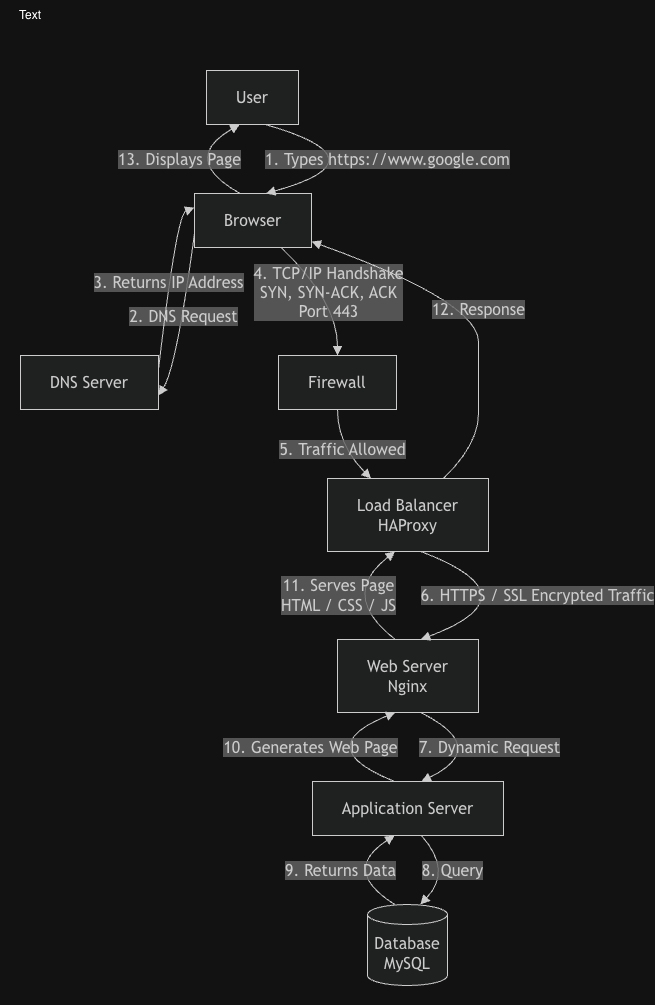

The diagram above was exported from draw.io. Its source (the exported page's mxGraphModel, read from the mxfile embedded in the PNG):
<mxGraphModel dx="1377" dy="953" grid="1" gridSize="10" guides="1" tooltips="1" connect="1" arrows="1" fold="1" page="1" pageScale="1" pageWidth="850" pageHeight="1100" math="0" shadow="0">
  <root>
    <mxCell id="0" />
    <mxCell id="1" parent="0" />
    <mxCell id="0tctXfiRaMDobG88iInC-48" parent="1" style="text;html=1;whiteSpace=wrap;strokeColor=none;fillColor=none;align=center;verticalAlign=middle;rounded=0;" value="Text" vertex="1">
      <mxGeometry height="30" width="60" x="120" y="750" as="geometry" />
    </mxCell>
    <UserObject label="" mermaidData="{&#10;  &quot;data&quot;: &quot;flowchart TD\n    U[User]\n    B[Browser]\n    DNS[DNS Server]\n    FW[Firewall]\n    LB[Load Balancer&lt;br/&gt;HAProxy]\n    WS[Web Server&lt;br/&gt;Nginx]\n    APP[Application Server]\n    DB[(Database&lt;br/&gt;MySQL)]\n\n    U --&gt;|1. Types https://www.google.com| B\n\n    B --&gt;|2. DNS Request| DNS\n    DNS --&gt;|3. Returns IP Address| B\n\n    B --&gt;|4. TCP/IP Handshake&lt;br/&gt;SYN, SYN-ACK, ACK&lt;br/&gt;Port 443| FW\n    FW --&gt;|5. Traffic Allowed| LB\n\n    LB --&gt;|6. HTTPS / SSL Encrypted Traffic| WS\n    WS --&gt;|7. Dynamic Request| APP\n    APP --&gt;|8. Query| DB\n    DB --&gt;|9. Returns Data| APP\n\n    APP --&gt;|10. Generates Web Page| WS\n    WS --&gt;|11. Serves Page&lt;br/&gt;HTML / CSS / JS| LB\n    LB --&gt;|12. Response| B\n    B --&gt;|13. Displays Page| U&quot;,&#10;  &quot;config&quot;: null&#10;}" id="0tctXfiRaMDobG88iInC-49">
      <mxCell connectable="0" parent="1" style="group;transparentBounds=1;editIcon=1;lockedGroup=0;groupPadding=20;" vertex="1">
        <mxGeometry as="geometry" />
      </mxCell>
    </UserObject>
    <UserObject label="User" mermaidId="n:U" mermaidBaseStyle="html=1;whiteSpace=wrap;strokeWidth=1;fillColor=light-dark(#ECECFF,#1f2020);strokeColor=light-dark(#9370DB,#cccccc);fontColor=light-dark(#333333,#cccccc);fontFamily=Trebuchet MS,Verdana,Arial,sans-serif;fontSize=16;" mermaidBaseValue="User" id="0tctXfiRaMDobG88iInC-50">
      <mxCell parent="0tctXfiRaMDobG88iInC-49" style="html=1;whiteSpace=wrap;strokeWidth=1;fillColor=light-dark(#ECECFF,#1f2020);strokeColor=light-dark(#9370DB,#cccccc);fontColor=light-dark(#333333,#cccccc);fontFamily=Trebuchet MS,Verdana,Arial,sans-serif;fontSize=16;" vertex="1">
        <mxGeometry height="54" width="92" x="326" y="820" as="geometry" />
      </mxCell>
    </UserObject>
    <UserObject label="Browser" mermaidId="n:B" mermaidBaseStyle="html=1;whiteSpace=wrap;strokeWidth=1;fillColor=light-dark(#ECECFF,#1f2020);strokeColor=light-dark(#9370DB,#cccccc);fontColor=light-dark(#333333,#cccccc);fontFamily=Trebuchet MS,Verdana,Arial,sans-serif;fontSize=16;" mermaidBaseValue="Browser" id="0tctXfiRaMDobG88iInC-51">
      <mxCell parent="0tctXfiRaMDobG88iInC-49" style="html=1;whiteSpace=wrap;strokeWidth=1;fillColor=light-dark(#ECECFF,#1f2020);strokeColor=light-dark(#9370DB,#cccccc);fontColor=light-dark(#333333,#cccccc);fontFamily=Trebuchet MS,Verdana,Arial,sans-serif;fontSize=16;" vertex="1">
        <mxGeometry height="54" width="117" x="314" y="943" as="geometry" />
      </mxCell>
    </UserObject>
    <UserObject label="DNS Server" mermaidId="n:DNS" mermaidBaseStyle="html=1;whiteSpace=wrap;strokeWidth=1;fillColor=light-dark(#ECECFF,#1f2020);strokeColor=light-dark(#9370DB,#cccccc);fontColor=light-dark(#333333,#cccccc);fontFamily=Trebuchet MS,Verdana,Arial,sans-serif;fontSize=16;" mermaidBaseValue="DNS Server" id="0tctXfiRaMDobG88iInC-52">
      <mxCell parent="0tctXfiRaMDobG88iInC-49" style="html=1;whiteSpace=wrap;strokeWidth=1;fillColor=light-dark(#ECECFF,#1f2020);strokeColor=light-dark(#9370DB,#cccccc);fontColor=light-dark(#333333,#cccccc);fontFamily=Trebuchet MS,Verdana,Arial,sans-serif;fontSize=16;" vertex="1">
        <mxGeometry height="54" width="138" x="140" y="1105" as="geometry" />
      </mxCell>
    </UserObject>
    <UserObject label="Firewall" mermaidId="n:FW" mermaidBaseStyle="html=1;whiteSpace=wrap;strokeWidth=1;fillColor=light-dark(#ECECFF,#1f2020);strokeColor=light-dark(#9370DB,#cccccc);fontColor=light-dark(#333333,#cccccc);fontFamily=Trebuchet MS,Verdana,Arial,sans-serif;fontSize=16;" mermaidBaseValue="Firewall" id="0tctXfiRaMDobG88iInC-53">
      <mxCell parent="0tctXfiRaMDobG88iInC-49" style="html=1;whiteSpace=wrap;strokeWidth=1;fillColor=light-dark(#ECECFF,#1f2020);strokeColor=light-dark(#9370DB,#cccccc);fontColor=light-dark(#333333,#cccccc);fontFamily=Trebuchet MS,Verdana,Arial,sans-serif;fontSize=16;" vertex="1">
        <mxGeometry height="54" width="118" x="398" y="1105" as="geometry" />
      </mxCell>
    </UserObject>
    <UserObject label="Load Balancer&#10;HAProxy" mermaidId="n:LB" mermaidBaseStyle="html=1;whiteSpace=wrap;strokeWidth=1;fillColor=light-dark(#ECECFF,#1f2020);strokeColor=light-dark(#9370DB,#cccccc);fontColor=light-dark(#333333,#cccccc);fontFamily=Trebuchet MS,Verdana,Arial,sans-serif;fontSize=16;" mermaidBaseValue="Load Balancer&#10;HAProxy" id="0tctXfiRaMDobG88iInC-54">
      <mxCell parent="0tctXfiRaMDobG88iInC-49" style="html=1;whiteSpace=wrap;strokeWidth=1;fillColor=light-dark(#ECECFF,#1f2020);strokeColor=light-dark(#9370DB,#cccccc);fontColor=light-dark(#333333,#cccccc);fontFamily=Trebuchet MS,Verdana,Arial,sans-serif;fontSize=16;" vertex="1">
        <mxGeometry height="73" width="161" x="447" y="1228" as="geometry" />
      </mxCell>
    </UserObject>
    <UserObject label="Web Server&#10;Nginx" mermaidId="n:WS" mermaidBaseStyle="html=1;whiteSpace=wrap;strokeWidth=1;fillColor=light-dark(#ECECFF,#1f2020);strokeColor=light-dark(#9370DB,#cccccc);fontColor=light-dark(#333333,#cccccc);fontFamily=Trebuchet MS,Verdana,Arial,sans-serif;fontSize=16;" mermaidBaseValue="Web Server&#10;Nginx" id="0tctXfiRaMDobG88iInC-55">
      <mxCell parent="0tctXfiRaMDobG88iInC-49" style="html=1;whiteSpace=wrap;strokeWidth=1;fillColor=light-dark(#ECECFF,#1f2020);strokeColor=light-dark(#9370DB,#cccccc);fontColor=light-dark(#333333,#cccccc);fontFamily=Trebuchet MS,Verdana,Arial,sans-serif;fontSize=16;" vertex="1">
        <mxGeometry height="73" width="141" x="457" y="1389" as="geometry" />
      </mxCell>
    </UserObject>
    <UserObject label="Application Server" mermaidId="n:APP" mermaidBaseStyle="html=1;whiteSpace=wrap;strokeWidth=1;fillColor=light-dark(#ECECFF,#1f2020);strokeColor=light-dark(#9370DB,#cccccc);fontColor=light-dark(#333333,#cccccc);fontFamily=Trebuchet MS,Verdana,Arial,sans-serif;fontSize=16;" mermaidBaseValue="Application Server" id="0tctXfiRaMDobG88iInC-56">
      <mxCell parent="0tctXfiRaMDobG88iInC-49" style="html=1;whiteSpace=wrap;strokeWidth=1;fillColor=light-dark(#ECECFF,#1f2020);strokeColor=light-dark(#9370DB,#cccccc);fontColor=light-dark(#333333,#cccccc);fontFamily=Trebuchet MS,Verdana,Arial,sans-serif;fontSize=16;" vertex="1">
        <mxGeometry height="54" width="191" x="432" y="1531" as="geometry" />
      </mxCell>
    </UserObject>
    <UserObject label="Database&#10;MySQL" mermaidId="n:DB" mermaidBaseStyle="html=1;shape=cylinder3;boundedLbl=1;backgroundOutline=1;size=10;strokeWidth=1;whiteSpace=wrap;fillColor=light-dark(#ECECFF,#1f2020);strokeColor=light-dark(#9370DB,#cccccc);fontColor=light-dark(#333333,#cccccc);fontFamily=Trebuchet MS,Verdana,Arial,sans-serif;fontSize=16;" mermaidBaseValue="Database&#10;MySQL" id="0tctXfiRaMDobG88iInC-57">
      <mxCell parent="0tctXfiRaMDobG88iInC-49" style="html=1;shape=cylinder3;boundedLbl=1;backgroundOutline=1;size=10;strokeWidth=1;whiteSpace=wrap;fillColor=light-dark(#ECECFF,#1f2020);strokeColor=light-dark(#9370DB,#cccccc);fontColor=light-dark(#333333,#cccccc);fontFamily=Trebuchet MS,Verdana,Arial,sans-serif;fontSize=16;" vertex="1">
        <mxGeometry height="81" width="80" x="487" y="1654" as="geometry" />
      </mxCell>
    </UserObject>
    <UserObject label="1. Types https://www.google.com" mermaidId="e:U-&gt;B#0" mermaidBaseStyle="curved=1;startArrow=none;endArrow=block;endSize=7;strokeColor=light-dark(#333333,#cccccc);html=1;fontSize=16;labelBackgroundColor=light-dark(#E8E8E88D,#2a2a2a8D);fontFamily=Trebuchet MS,Verdana,Arial,sans-serif;fontColor=light-dark(#333333,#cccccc);exitX=0.6413043478260869;exitY=1;exitDx=0;exitDy=0;entryX=0.6111111111111112;entryY=0;entryDx=0;entryDy=0;curved=1;exitX=0.64;exitY=1;entryX=0.61;entryY=0;" mermaidBaseValue="1. Types https://www.google.com" id="0tctXfiRaMDobG88iInC-58">
      <mxCell edge="1" parent="0tctXfiRaMDobG88iInC-49" source="0tctXfiRaMDobG88iInC-50" style="curved=1;startArrow=none;endArrow=block;endSize=7;strokeColor=light-dark(#333333,#cccccc);html=1;fontSize=16;labelBackgroundColor=light-dark(#E8E8E88D,#2a2a2a8D);fontFamily=Trebuchet MS,Verdana,Arial,sans-serif;fontColor=light-dark(#333333,#cccccc);exitX=0.64;exitY=1;exitDx=0;exitDy=0;entryX=0.61;entryY=0;entryDx=0;entryDy=0;rounded=0;" target="0tctXfiRaMDobG88iInC-51">
        <mxGeometry relative="1" as="geometry">
          <mxPoint as="offset" />
          <Array as="points">
            <mxPoint x="507" y="909" />
          </Array>
        </mxGeometry>
      </mxCell>
    </UserObject>
    <UserObject label="2. DNS Request" mermaidId="e:B-&gt;DNS#0" mermaidBaseStyle="curved=1;startArrow=none;endArrow=block;endSize=7;strokeColor=light-dark(#333333,#cccccc);html=1;fontSize=16;labelBackgroundColor=light-dark(#E8E8E88D,#2a2a2a8D);fontFamily=Trebuchet MS,Verdana,Arial,sans-serif;fontColor=light-dark(#333333,#cccccc);exitX=0;exitY=0.7407407407407407;exitDx=0;exitDy=0;entryX=1;entryY=0.7407407407407407;entryDx=0;entryDy=0;curved=1;exitX=0;exitY=0.74;entryX=1;entryY=0.74;" mermaidBaseValue="2. DNS Request" id="0tctXfiRaMDobG88iInC-59">
      <mxCell edge="1" parent="0tctXfiRaMDobG88iInC-49" source="0tctXfiRaMDobG88iInC-51" style="curved=1;startArrow=none;endArrow=block;endSize=7;strokeColor=light-dark(#333333,#cccccc);html=1;fontSize=16;labelBackgroundColor=light-dark(#E8E8E88D,#2a2a2a8D);fontFamily=Trebuchet MS,Verdana,Arial,sans-serif;fontColor=light-dark(#333333,#cccccc);exitX=0;exitY=0.74;exitDx=0;exitDy=0;entryX=1;entryY=0.74;entryDx=0;entryDy=0;rounded=0;" target="0tctXfiRaMDobG88iInC-52">
        <mxGeometry relative="1" as="geometry">
          <mxPoint as="offset" />
          <Array as="points">
            <mxPoint x="296" y="1117" />
          </Array>
        </mxGeometry>
      </mxCell>
    </UserObject>
    <UserObject label="3. Returns IP Address" mermaidId="e:DNS-&gt;B#0" mermaidBaseStyle="curved=1;startArrow=none;endArrow=block;endSize=7;strokeColor=light-dark(#333333,#cccccc);html=1;fontSize=16;labelBackgroundColor=light-dark(#E8E8E88D,#2a2a2a8D);fontFamily=Trebuchet MS,Verdana,Arial,sans-serif;fontColor=light-dark(#333333,#cccccc);exitX=1;exitY=0.2592592592592593;exitDx=0;exitDy=0;entryX=0;entryY=0.2592592592592593;entryDx=0;entryDy=0;curved=1;exitX=1;exitY=0.26;entryX=0;entryY=0.26;" mermaidBaseValue="3. Returns IP Address" id="0tctXfiRaMDobG88iInC-60">
      <mxCell edge="1" parent="0tctXfiRaMDobG88iInC-49" source="0tctXfiRaMDobG88iInC-52" style="curved=1;startArrow=none;endArrow=block;endSize=7;strokeColor=light-dark(#333333,#cccccc);html=1;fontSize=16;labelBackgroundColor=light-dark(#E8E8E88D,#2a2a2a8D);fontFamily=Trebuchet MS,Verdana,Arial,sans-serif;fontColor=light-dark(#333333,#cccccc);exitX=1;exitY=0.26;exitDx=0;exitDy=0;entryX=0;entryY=0.26;entryDx=0;entryDy=0;rounded=0;" target="0tctXfiRaMDobG88iInC-51">
        <mxGeometry relative="1" as="geometry">
          <mxPoint as="offset" />
          <Array as="points">
            <mxPoint x="296" y="964" />
          </Array>
        </mxGeometry>
      </mxCell>
    </UserObject>
    <UserObject label="4. TCP/IP Handshake&#10;SYN, SYN-ACK, ACK&#10;Port 443" mermaidId="e:B-&gt;FW#0" mermaidBaseStyle="curved=1;startArrow=none;endArrow=block;endSize=7;strokeColor=light-dark(#333333,#cccccc);html=1;fontSize=16;labelBackgroundColor=light-dark(#E8E8E88D,#2a2a2a8D);fontFamily=Trebuchet MS,Verdana,Arial,sans-serif;fontColor=light-dark(#333333,#cccccc);exitX=0.74;exitY=1;entryX=0.5;entryY=0;" mermaidBaseValue="4. TCP/IP Handshake&#10;SYN, SYN-ACK, ACK&#10;Port 443" id="0tctXfiRaMDobG88iInC-61">
      <mxCell edge="1" parent="0tctXfiRaMDobG88iInC-49" source="0tctXfiRaMDobG88iInC-51" style="curved=1;startArrow=none;endArrow=block;endSize=7;strokeColor=light-dark(#333333,#cccccc);html=1;fontSize=16;labelBackgroundColor=light-dark(#E8E8E88D,#2a2a2a8D);fontFamily=Trebuchet MS,Verdana,Arial,sans-serif;fontColor=light-dark(#333333,#cccccc);exitX=0.74;exitY=1;entryX=0.5;entryY=0;rounded=0;" target="0tctXfiRaMDobG88iInC-53">
        <mxGeometry relative="1" as="geometry">
          <Array as="points">
            <mxPoint x="457" y="1051" />
          </Array>
        </mxGeometry>
      </mxCell>
    </UserObject>
    <UserObject label="5. Traffic Allowed" mermaidId="e:FW-&gt;LB#0" mermaidBaseStyle="curved=1;startArrow=none;endArrow=block;endSize=7;strokeColor=light-dark(#333333,#cccccc);html=1;fontSize=16;labelBackgroundColor=light-dark(#E8E8E88D,#2a2a2a8D);fontFamily=Trebuchet MS,Verdana,Arial,sans-serif;fontColor=light-dark(#333333,#cccccc);exitX=0.5;exitY=1;entryX=0.27;entryY=0;" mermaidBaseValue="5. Traffic Allowed" id="0tctXfiRaMDobG88iInC-62">
      <mxCell edge="1" parent="0tctXfiRaMDobG88iInC-49" source="0tctXfiRaMDobG88iInC-53" style="curved=1;startArrow=none;endArrow=block;endSize=7;strokeColor=light-dark(#333333,#cccccc);html=1;fontSize=16;labelBackgroundColor=light-dark(#E8E8E88D,#2a2a2a8D);fontFamily=Trebuchet MS,Verdana,Arial,sans-serif;fontColor=light-dark(#333333,#cccccc);exitX=0.5;exitY=1;entryX=0.27;entryY=0;rounded=0;" target="0tctXfiRaMDobG88iInC-54">
        <mxGeometry relative="1" as="geometry">
          <Array as="points">
            <mxPoint x="457" y="1194" />
          </Array>
        </mxGeometry>
      </mxCell>
    </UserObject>
    <UserObject label="6. HTTPS / SSL Encrypted Traffic" mermaidId="e:LB-&gt;WS#0" mermaidBaseStyle="curved=1;startArrow=none;endArrow=block;endSize=7;strokeColor=light-dark(#333333,#cccccc);html=1;fontSize=16;labelBackgroundColor=light-dark(#E8E8E88D,#2a2a2a8D);fontFamily=Trebuchet MS,Verdana,Arial,sans-serif;fontColor=light-dark(#333333,#cccccc);exitX=0.5807453416149069;exitY=1;exitDx=0;exitDy=0;entryX=0.5921985815602837;entryY=0;entryDx=0;entryDy=0;curved=1;exitX=0.58;exitY=1;entryX=0.59;entryY=0;" mermaidBaseValue="6. HTTPS / SSL Encrypted Traffic" id="0tctXfiRaMDobG88iInC-63">
      <mxCell edge="1" parent="0tctXfiRaMDobG88iInC-49" source="0tctXfiRaMDobG88iInC-54" style="curved=1;startArrow=none;endArrow=block;endSize=7;strokeColor=light-dark(#333333,#cccccc);html=1;fontSize=16;labelBackgroundColor=light-dark(#E8E8E88D,#2a2a2a8D);fontFamily=Trebuchet MS,Verdana,Arial,sans-serif;fontColor=light-dark(#333333,#cccccc);exitX=0.58;exitY=1;exitDx=0;exitDy=0;entryX=0.59;entryY=0;entryDx=0;entryDy=0;rounded=0;" target="0tctXfiRaMDobG88iInC-55">
        <mxGeometry relative="1" as="geometry">
          <mxPoint as="offset" />
          <Array as="points">
            <mxPoint x="657" y="1345" />
          </Array>
        </mxGeometry>
      </mxCell>
    </UserObject>
    <UserObject label="7. Dynamic Request" mermaidId="e:WS-&gt;APP#0" mermaidBaseStyle="curved=1;startArrow=none;endArrow=block;endSize=7;strokeColor=light-dark(#333333,#cccccc);html=1;fontSize=16;labelBackgroundColor=light-dark(#E8E8E88D,#2a2a2a8D);fontFamily=Trebuchet MS,Verdana,Arial,sans-serif;fontColor=light-dark(#333333,#cccccc);exitX=0.5921985815602837;exitY=1;exitDx=0;exitDy=0;entryX=0.5680628272251309;entryY=0;entryDx=0;entryDy=0;curved=1;exitX=0.59;exitY=1;entryX=0.57;entryY=0;" mermaidBaseValue="7. Dynamic Request" id="0tctXfiRaMDobG88iInC-64">
      <mxCell edge="1" parent="0tctXfiRaMDobG88iInC-49" source="0tctXfiRaMDobG88iInC-55" style="curved=1;startArrow=none;endArrow=block;endSize=7;strokeColor=light-dark(#333333,#cccccc);html=1;fontSize=16;labelBackgroundColor=light-dark(#E8E8E88D,#2a2a2a8D);fontFamily=Trebuchet MS,Verdana,Arial,sans-serif;fontColor=light-dark(#333333,#cccccc);exitX=0.59;exitY=1;exitDx=0;exitDy=0;entryX=0.57;entryY=0;entryDx=0;entryDy=0;rounded=0;" target="0tctXfiRaMDobG88iInC-56">
        <mxGeometry relative="1" as="geometry">
          <mxPoint as="offset" />
          <Array as="points">
            <mxPoint x="610" y="1497" />
          </Array>
        </mxGeometry>
      </mxCell>
    </UserObject>
    <UserObject label="8. Query" mermaidId="e:APP-&gt;DB#0" mermaidBaseStyle="curved=1;startArrow=none;endArrow=block;endSize=7;strokeColor=light-dark(#333333,#cccccc);html=1;fontSize=16;labelBackgroundColor=light-dark(#E8E8E88D,#2a2a2a8D);fontFamily=Trebuchet MS,Verdana,Arial,sans-serif;fontColor=light-dark(#333333,#cccccc);exitX=0.5680628272251309;exitY=1;exitDx=0;exitDy=0;entryX=0.6625;entryY=0;entryDx=0;entryDy=0;curved=1;exitX=0.57;exitY=1;entryX=0.66;entryY=0;" mermaidBaseValue="8. Query" id="0tctXfiRaMDobG88iInC-65">
      <mxCell edge="1" parent="0tctXfiRaMDobG88iInC-49" source="0tctXfiRaMDobG88iInC-56" style="curved=1;startArrow=none;endArrow=block;endSize=7;strokeColor=light-dark(#333333,#cccccc);html=1;fontSize=16;labelBackgroundColor=light-dark(#E8E8E88D,#2a2a2a8D);fontFamily=Trebuchet MS,Verdana,Arial,sans-serif;fontColor=light-dark(#333333,#cccccc);exitX=0.57;exitY=1;exitDx=0;exitDy=0;entryX=0.66;entryY=0;entryDx=0;entryDy=0;rounded=0;" target="0tctXfiRaMDobG88iInC-57">
        <mxGeometry relative="1" as="geometry">
          <mxPoint as="offset" />
          <Array as="points">
            <mxPoint x="572" y="1620" />
          </Array>
        </mxGeometry>
      </mxCell>
    </UserObject>
    <UserObject label="9. Returns Data" mermaidId="e:DB-&gt;APP#0" mermaidBaseStyle="curved=1;startArrow=none;endArrow=block;endSize=7;strokeColor=light-dark(#333333,#cccccc);html=1;fontSize=16;labelBackgroundColor=light-dark(#E8E8E88D,#2a2a2a8D);fontFamily=Trebuchet MS,Verdana,Arial,sans-serif;fontColor=light-dark(#333333,#cccccc);exitX=0.3375;exitY=0;exitDx=0;exitDy=0;entryX=0.4319371727748691;entryY=1;entryDx=0;entryDy=0;curved=1;exitX=0.34;exitY=0;entryX=0.43;entryY=1;" mermaidBaseValue="9. Returns Data" id="0tctXfiRaMDobG88iInC-66">
      <mxCell edge="1" parent="0tctXfiRaMDobG88iInC-49" source="0tctXfiRaMDobG88iInC-57" style="curved=1;startArrow=none;endArrow=block;endSize=7;strokeColor=light-dark(#333333,#cccccc);html=1;fontSize=16;labelBackgroundColor=light-dark(#E8E8E88D,#2a2a2a8D);fontFamily=Trebuchet MS,Verdana,Arial,sans-serif;fontColor=light-dark(#333333,#cccccc);exitX=0.34;exitY=0;exitDx=0;exitDy=0;entryX=0.43;entryY=1;entryDx=0;entryDy=0;rounded=0;" target="0tctXfiRaMDobG88iInC-56">
        <mxGeometry relative="1" as="geometry">
          <mxPoint as="offset" />
          <Array as="points">
            <mxPoint x="460" y="1620" />
          </Array>
        </mxGeometry>
      </mxCell>
    </UserObject>
    <UserObject label="10. Generates Web Page" mermaidId="e:APP-&gt;WS#0" mermaidBaseStyle="curved=1;startArrow=none;endArrow=block;endSize=7;strokeColor=light-dark(#333333,#cccccc);html=1;fontSize=16;labelBackgroundColor=light-dark(#E8E8E88D,#2a2a2a8D);fontFamily=Trebuchet MS,Verdana,Arial,sans-serif;fontColor=light-dark(#333333,#cccccc);exitX=0.4319371727748691;exitY=0;exitDx=0;exitDy=0;entryX=0.4078014184397163;entryY=1;entryDx=0;entryDy=0;curved=1;exitX=0.43;exitY=0;entryX=0.41;entryY=1;" mermaidBaseValue="10. Generates Web Page" id="0tctXfiRaMDobG88iInC-67">
      <mxCell edge="1" parent="0tctXfiRaMDobG88iInC-49" source="0tctXfiRaMDobG88iInC-56" style="curved=1;startArrow=none;endArrow=block;endSize=7;strokeColor=light-dark(#333333,#cccccc);html=1;fontSize=16;labelBackgroundColor=light-dark(#E8E8E88D,#2a2a2a8D);fontFamily=Trebuchet MS,Verdana,Arial,sans-serif;fontColor=light-dark(#333333,#cccccc);exitX=0.43;exitY=0;exitDx=0;exitDy=0;entryX=0.41;entryY=1;entryDx=0;entryDy=0;rounded=0;" target="0tctXfiRaMDobG88iInC-55">
        <mxGeometry relative="1" as="geometry">
          <mxPoint as="offset" />
          <Array as="points">
            <mxPoint x="429" y="1497" />
          </Array>
        </mxGeometry>
      </mxCell>
    </UserObject>
    <UserObject label="11. Serves Page&#10;HTML / CSS / JS" mermaidId="e:WS-&gt;LB#0" mermaidBaseStyle="curved=1;startArrow=none;endArrow=block;endSize=7;strokeColor=light-dark(#333333,#cccccc);html=1;fontSize=16;labelBackgroundColor=light-dark(#E8E8E88D,#2a2a2a8D);fontFamily=Trebuchet MS,Verdana,Arial,sans-serif;fontColor=light-dark(#333333,#cccccc);exitX=0.4078014184397163;exitY=0;exitDx=0;exitDy=0;entryX=0.4192546583850932;entryY=1;entryDx=0;entryDy=0;curved=1;exitX=0.41;exitY=0;entryX=0.42;entryY=1;" mermaidBaseValue="11. Serves Page&#10;HTML / CSS / JS" id="0tctXfiRaMDobG88iInC-68">
      <mxCell edge="1" parent="0tctXfiRaMDobG88iInC-49" source="0tctXfiRaMDobG88iInC-55" style="curved=1;startArrow=none;endArrow=block;endSize=7;strokeColor=light-dark(#333333,#cccccc);html=1;fontSize=16;labelBackgroundColor=light-dark(#E8E8E88D,#2a2a2a8D);fontFamily=Trebuchet MS,Verdana,Arial,sans-serif;fontColor=light-dark(#333333,#cccccc);exitX=0.41;exitY=0;exitDx=0;exitDy=0;entryX=0.42;entryY=1;entryDx=0;entryDy=0;rounded=0;" target="0tctXfiRaMDobG88iInC-54">
        <mxGeometry relative="1" as="geometry">
          <mxPoint as="offset" />
          <Array as="points">
            <mxPoint x="458" y="1345" />
          </Array>
        </mxGeometry>
      </mxCell>
    </UserObject>
    <UserObject label="12. Response" mermaidId="e:LB-&gt;B#0" mermaidBaseStyle="curved=1;startArrow=none;endArrow=block;endSize=7;strokeColor=light-dark(#333333,#cccccc);html=1;fontSize=16;labelBackgroundColor=light-dark(#E8E8E88D,#2a2a2a8D);fontFamily=Trebuchet MS,Verdana,Arial,sans-serif;fontColor=light-dark(#333333,#cccccc);exitX=0.72;exitY=0;entryX=1;entryY=0.89;" mermaidBaseValue="12. Response" id="0tctXfiRaMDobG88iInC-69">
      <mxCell edge="1" parent="0tctXfiRaMDobG88iInC-49" source="0tctXfiRaMDobG88iInC-54" style="curved=1;startArrow=none;endArrow=block;endSize=7;strokeColor=light-dark(#333333,#cccccc);html=1;fontSize=16;labelBackgroundColor=light-dark(#E8E8E88D,#2a2a2a8D);fontFamily=Trebuchet MS,Verdana,Arial,sans-serif;fontColor=light-dark(#333333,#cccccc);exitX=0.72;exitY=0;entryX=1;entryY=0.89;rounded=0;" target="0tctXfiRaMDobG88iInC-51">
        <mxGeometry relative="1" as="geometry">
          <Array as="points">
            <mxPoint x="598" y="1194" />
            <mxPoint x="598" y="1132" />
            <mxPoint x="598" y="1051" />
          </Array>
        </mxGeometry>
      </mxCell>
    </UserObject>
    <UserObject label="13. Displays Page" mermaidId="e:B-&gt;U#0" mermaidBaseStyle="curved=1;startArrow=none;endArrow=block;endSize=7;strokeColor=light-dark(#333333,#cccccc);html=1;fontSize=16;labelBackgroundColor=light-dark(#E8E8E88D,#2a2a2a8D);fontFamily=Trebuchet MS,Verdana,Arial,sans-serif;fontColor=light-dark(#333333,#cccccc);exitX=0.3888888888888889;exitY=0;exitDx=0;exitDy=0;entryX=0.3586956521739131;entryY=1;entryDx=0;entryDy=0;curved=1;exitX=0.39;exitY=0;entryX=0.36;entryY=1;" mermaidBaseValue="13. Displays Page" id="0tctXfiRaMDobG88iInC-70">
      <mxCell edge="1" parent="0tctXfiRaMDobG88iInC-49" source="0tctXfiRaMDobG88iInC-51" style="curved=1;startArrow=none;endArrow=block;endSize=7;strokeColor=light-dark(#333333,#cccccc);html=1;fontSize=16;labelBackgroundColor=light-dark(#E8E8E88D,#2a2a2a8D);fontFamily=Trebuchet MS,Verdana,Arial,sans-serif;fontColor=light-dark(#333333,#cccccc);exitX=0.39;exitY=0;exitDx=0;exitDy=0;entryX=0.36;entryY=1;entryDx=0;entryDy=0;rounded=0;" target="0tctXfiRaMDobG88iInC-50">
        <mxGeometry relative="1" as="geometry">
          <mxPoint as="offset" />
          <Array as="points">
            <mxPoint x="299" y="909" />
          </Array>
        </mxGeometry>
      </mxCell>
    </UserObject>
  </root>
</mxGraphModel>